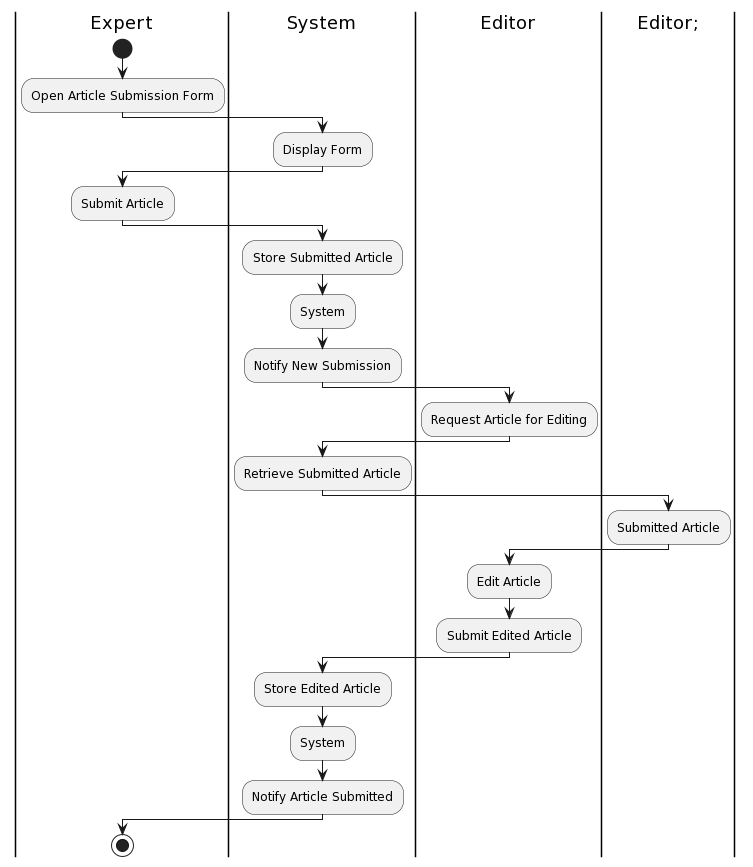

The diagram above was rendered by PlantUML. Its source (embedded in the PNG):
@startuml
|Expert|
start
:Open Article Submission Form;
|System|
:Display Form;
|Expert|
:Submit Article;
|System|
:Store Submitted Article;
:System;
:Notify New Submission;
|Editor|
:Request Article for Editing;
|System|
:Retrieve Submitted Article;
|Data|Editor;
:Submitted Article;
|Editor|
:Edit Article;
|Editor|
:Submit Edited Article;
|System|
:Store Edited Article;
:System;
:Notify Article Submitted;
|Expert|
stop
@enduml